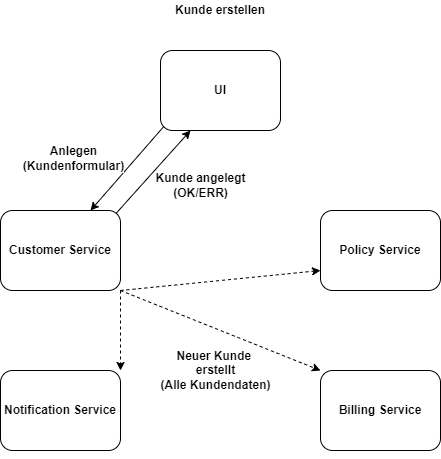

The diagram above was exported from draw.io. Its source (the exported page's mxGraphModel, read from the mxfile embedded in the PNG):
<mxGraphModel dx="780" dy="595" grid="1" gridSize="10" guides="1" tooltips="1" connect="1" arrows="1" fold="1" page="1" pageScale="1" pageWidth="827" pageHeight="1169" math="0" shadow="0">
  <root>
    <mxCell id="0" />
    <mxCell id="1" parent="0" />
    <mxCell id="B1QVSM-lZZumrdg9S91F-31" value="" style="group;fontStyle=1;fontSize=12;" vertex="1" connectable="0" parent="1">
      <mxGeometry x="200" y="30" width="440" height="450" as="geometry" />
    </mxCell>
    <mxCell id="B1QVSM-lZZumrdg9S91F-32" value="UI" style="rounded=1;whiteSpace=wrap;html=1;fontStyle=1;fontSize=12;" vertex="1" parent="B1QVSM-lZZumrdg9S91F-31">
      <mxGeometry x="160" y="50" width="120" height="80" as="geometry" />
    </mxCell>
    <mxCell id="B1QVSM-lZZumrdg9S91F-33" value="Notification Service" style="rounded=1;whiteSpace=wrap;html=1;fontStyle=1;fontSize=12;" vertex="1" parent="B1QVSM-lZZumrdg9S91F-31">
      <mxGeometry y="370" width="120" height="80" as="geometry" />
    </mxCell>
    <mxCell id="B1QVSM-lZZumrdg9S91F-34" style="rounded=0;orthogonalLoop=1;jettySize=auto;html=1;entryX=1;entryY=0;entryDx=0;entryDy=0;dashed=1;fontStyle=1;fontSize=12;exitX=1;exitY=1;exitDx=0;exitDy=0;" edge="1" parent="B1QVSM-lZZumrdg9S91F-31" source="B1QVSM-lZZumrdg9S91F-36" target="B1QVSM-lZZumrdg9S91F-33">
      <mxGeometry relative="1" as="geometry">
        <mxPoint x="140" y="310" as="sourcePoint" />
      </mxGeometry>
    </mxCell>
    <mxCell id="B1QVSM-lZZumrdg9S91F-35" style="edgeStyle=none;rounded=0;orthogonalLoop=1;jettySize=auto;html=1;exitX=0.965;exitY=0.033;exitDx=0;exitDy=0;entryX=0.25;entryY=1;entryDx=0;entryDy=0;exitPerimeter=0;fontStyle=1;fontSize=12;" edge="1" parent="B1QVSM-lZZumrdg9S91F-31" source="B1QVSM-lZZumrdg9S91F-36" target="B1QVSM-lZZumrdg9S91F-32">
      <mxGeometry relative="1" as="geometry" />
    </mxCell>
    <mxCell id="B1QVSM-lZZumrdg9S91F-36" value="Customer Service" style="rounded=1;whiteSpace=wrap;html=1;fontStyle=1;fontSize=12;" vertex="1" parent="B1QVSM-lZZumrdg9S91F-31">
      <mxGeometry y="210" width="120" height="80" as="geometry" />
    </mxCell>
    <mxCell id="B1QVSM-lZZumrdg9S91F-37" style="edgeStyle=none;rounded=0;orthogonalLoop=1;jettySize=auto;html=1;exitX=0.024;exitY=0.956;exitDx=0;exitDy=0;entryX=0.75;entryY=0;entryDx=0;entryDy=0;exitPerimeter=0;fontStyle=1;fontSize=12;" edge="1" parent="B1QVSM-lZZumrdg9S91F-31" source="B1QVSM-lZZumrdg9S91F-32" target="B1QVSM-lZZumrdg9S91F-36">
      <mxGeometry relative="1" as="geometry" />
    </mxCell>
    <mxCell id="B1QVSM-lZZumrdg9S91F-38" value="Anlegen&lt;br style=&quot;font-size: 12px;&quot;&gt;(Kundenformular)" style="edgeLabel;html=1;align=center;verticalAlign=middle;resizable=0;points=[];fontSize=12;fontStyle=1" vertex="1" connectable="0" parent="B1QVSM-lZZumrdg9S91F-37">
      <mxGeometry x="-0.4372" y="2" relative="1" as="geometry">
        <mxPoint x="-71.75" y="6.11" as="offset" />
      </mxGeometry>
    </mxCell>
    <mxCell id="B1QVSM-lZZumrdg9S91F-39" value="Policy Service" style="rounded=1;whiteSpace=wrap;html=1;fontStyle=1;fontSize=12;" vertex="1" parent="B1QVSM-lZZumrdg9S91F-31">
      <mxGeometry x="320" y="210" width="120" height="80" as="geometry" />
    </mxCell>
    <mxCell id="B1QVSM-lZZumrdg9S91F-40" style="edgeStyle=none;rounded=0;orthogonalLoop=1;jettySize=auto;html=1;exitX=1;exitY=1;exitDx=0;exitDy=0;entryX=0;entryY=0.75;entryDx=0;entryDy=0;dashed=1;fontStyle=1;fontSize=12;" edge="1" parent="B1QVSM-lZZumrdg9S91F-31" source="B1QVSM-lZZumrdg9S91F-36" target="B1QVSM-lZZumrdg9S91F-39">
      <mxGeometry relative="1" as="geometry" />
    </mxCell>
    <mxCell id="B1QVSM-lZZumrdg9S91F-41" style="edgeStyle=orthogonalEdgeStyle;rounded=0;orthogonalLoop=1;jettySize=auto;html=1;exitX=0.5;exitY=1;exitDx=0;exitDy=0;fontStyle=1;fontSize=12;" edge="1" parent="B1QVSM-lZZumrdg9S91F-31" source="B1QVSM-lZZumrdg9S91F-33" target="B1QVSM-lZZumrdg9S91F-33">
      <mxGeometry relative="1" as="geometry" />
    </mxCell>
    <mxCell id="B1QVSM-lZZumrdg9S91F-42" value="Kunde erstellen" style="text;html=1;strokeColor=none;fillColor=none;align=center;verticalAlign=middle;whiteSpace=wrap;rounded=0;fontStyle=1;fontSize=12;" vertex="1" parent="B1QVSM-lZZumrdg9S91F-31">
      <mxGeometry width="440" height="20" as="geometry" />
    </mxCell>
    <mxCell id="B1QVSM-lZZumrdg9S91F-43" value="Kunde angelegt&lt;br style=&quot;font-size: 12px;&quot;&gt;(OK/ERR)" style="text;html=1;align=center;verticalAlign=middle;resizable=0;points=[];autosize=1;fontStyle=1;fontSize=12;" vertex="1" parent="B1QVSM-lZZumrdg9S91F-31">
      <mxGeometry x="145" y="165" width="110" height="40" as="geometry" />
    </mxCell>
    <mxCell id="B1QVSM-lZZumrdg9S91F-44" value="Neuer Kunde&amp;nbsp;&lt;br style=&quot;font-size: 12px;&quot;&gt;erstellt&lt;br style=&quot;font-size: 12px;&quot;&gt;(Alle Kundendaten)" style="text;html=1;align=center;verticalAlign=middle;resizable=0;points=[];autosize=1;fontSize=12;fontStyle=1" vertex="1" parent="B1QVSM-lZZumrdg9S91F-31">
      <mxGeometry x="150" y="340" width="130" height="60" as="geometry" />
    </mxCell>
    <mxCell id="B1QVSM-lZZumrdg9S91F-45" value="Billing Service" style="rounded=1;whiteSpace=wrap;html=1;fontStyle=1;fontSize=12;" vertex="1" parent="B1QVSM-lZZumrdg9S91F-31">
      <mxGeometry x="320" y="370" width="120" height="80" as="geometry" />
    </mxCell>
    <mxCell id="B1QVSM-lZZumrdg9S91F-46" style="rounded=0;orthogonalLoop=1;jettySize=auto;html=1;exitX=1;exitY=1;exitDx=0;exitDy=0;entryX=0;entryY=0;entryDx=0;entryDy=0;dashed=1;fontStyle=1;fontSize=12;" edge="1" parent="B1QVSM-lZZumrdg9S91F-31" source="B1QVSM-lZZumrdg9S91F-36" target="B1QVSM-lZZumrdg9S91F-45">
      <mxGeometry relative="1" as="geometry">
        <mxPoint x="125" y="297" as="sourcePoint" />
        <mxPoint x="13" y="383" as="targetPoint" />
      </mxGeometry>
    </mxCell>
  </root>
</mxGraphModel>